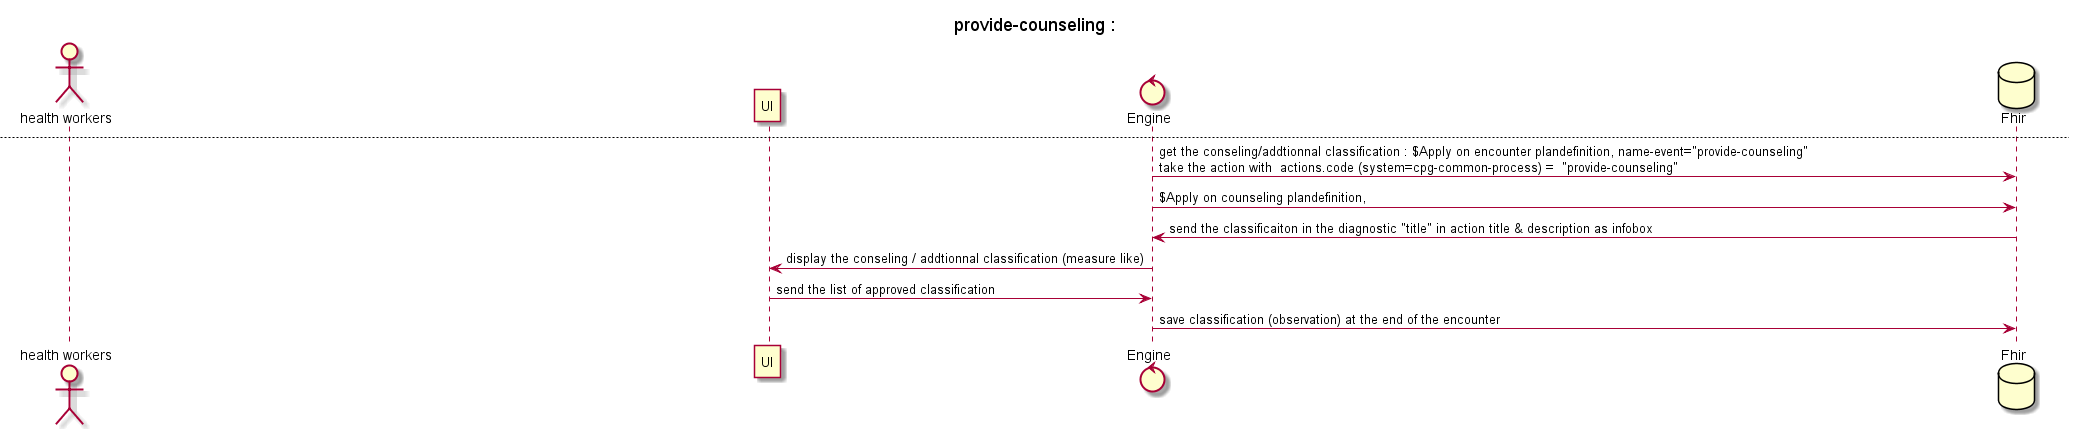

The diagram above was rendered by PlantUML. Its source (embedded in the PNG):
@startuml

' Actors
'skinparam actorStyle awesome
'skinparam controlStyle awesome

title draft displaying the possible interaction of the L4 with the L3

actor HW as "health workers" 
'interface UI as "user interface"


HW -> UI : patient selected (created before if needed)

control L as "Engine"
UI -> L : search for patient
database F as "Fhir"

note over HW, F
    This diagrams intend to use the action __named-event trigger__ to avoid puting too much load on hanset\n
    because in LIMC, latest phones and tablets are not always avaialbe and in general\n
    electonic equipment are more expensive (~30%), in addition, if the L4 need to be scaled up\n
    political and financial constraint might prevent the purshase of high end handsets
end note


L->F: $Apply on planDefinition to find the available careplan actions.code (system=cpg-common-process) = "registration"
F->L: send a list of careplans
L->UI: display available carePlan (action title + description in infobox)
HW-> UI : select the careplan (ie. further $Apply will be applied on the plandefinition that gave the selected "registration" action )
L -> F : $Apply on the planDefintion EmCareD01 with patient as subject



loop  as long as the EmCareD01$Apply has actions and all the "inMemory" actions are done
note over L, F
those actions might be subaction of an action pointing to an Activity definition with the actions.code (system=cpg-common-process) = "guideline-based-care"
end note
    L->L: Save the action "inMemory"
    alt next action is an ActivityDefinition (interrogation, test)
        L->L: get the questionnaire in the "cpg-collect-with"
    end 
    L -> F : $populate the questionnaire
    F -> L : send back the pre-filled QuestionnaireResponse, attach that questionnaire to the "tile" matching the actions.code (system=cpg-common-process)
    L -> UI: Send Questionnaire & QuestionnaireResponse
    HW -> UI : Fill the questionnaire and submit
    UI -> L: send the questionnaire response
    L -> F: Save the QuestionnaireResponse & run the structureMap
    L -> F : $Apply on EmCareD01 plandefinition with name-event = questionnaireName and patient as subject
end

newpage 

group  Diagnostic :
    L->F: get the diagnostic : $Apply on encounter plandefinition, name-event="determine-diagnosis" \ntake the action with  actions.code (system=cpg-common-process) =  "determine-diagnosis"
    L -> F : $Apply on diagnostic plandefinition,  
    F -> L: send the classificaiton in the diagnostic "title" in action title & description as infobox:  + observationDefinition inb action.definition

    L->UI:  display the classification
    HW->UI: agree or disagree with classification
    HW->UI: add classification
    UI -> L: send the list of approved classification
    alt classification confirmed
        L -> F : save observation 
    end
end

newpage dispense-medications	


    L->F: get the medication : $Apply on encounter plandefinition, name-event="dispense-medications" \ntake the action with  actions.code (system=cpg-common-process) =  "dispense-medications"
    L -> F : $Apply on medication plandefinition, 
    alt next action is a ActivityDefinition (treatment)
        L->L: get the questionnaire in the "cpg-collect-with"
    end 
    L -> F : $populate the questionnaire
    F -> L : send back the pre-filled QuestionnaireResponse, attach that questionnaire to the "tile" matching the actions.code (system=cpg-common-process)
    L -> UI: Send Questionnaire & QuestionnaireResponse
    HW -> UI : Fill the questionnaire and submit
    UI -> L: send the questionnaire response
    L -> F: Save the QuestionnaireResponse & run the structureMap


newpage provide-counseling :

  
    L->F: get the conseling/addtionnal classification : $Apply on encounter plandefinition, name-event="provide-counseling" \ntake the action with  actions.code (system=cpg-common-process) =  "provide-counseling"
    L -> F : $Apply on counseling plandefinition,  
    F -> L: send the classificaiton in the diagnostic "title" in action title & description as infobox
    L->UI:  display the conseling / addtionnal classification (measure like)
    UI -> L: send the list of approved classification
    L->F: save classification (observation) at the end of the encounter








@enduml